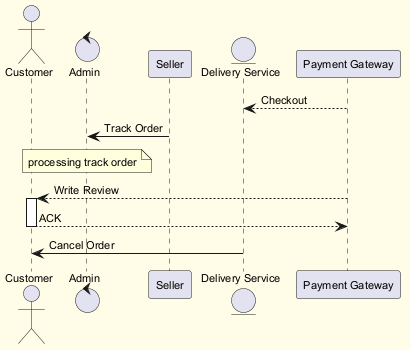

The diagram above was rendered by PlantUML. Its source (embedded in the PNG):
@startuml
skinparam backgroundColor #FFFDE7
skinparam classBackgroundColor #FFF9C4
skinparam classBorderColor #F57F17
skinparam defaultFontSize 11
actor "Customer" as C
control "Admin" as A
participant "Seller" as S
entity "Delivery Service" as DS
participant "Payment Gateway" as PG
PG --> DS : Checkout
S -> A : Track Order
note over A : processing track order
PG --> C : Write Review
activate C
C --> PG : ACK
deactivate C
DS -> C : Cancel Order
@enduml